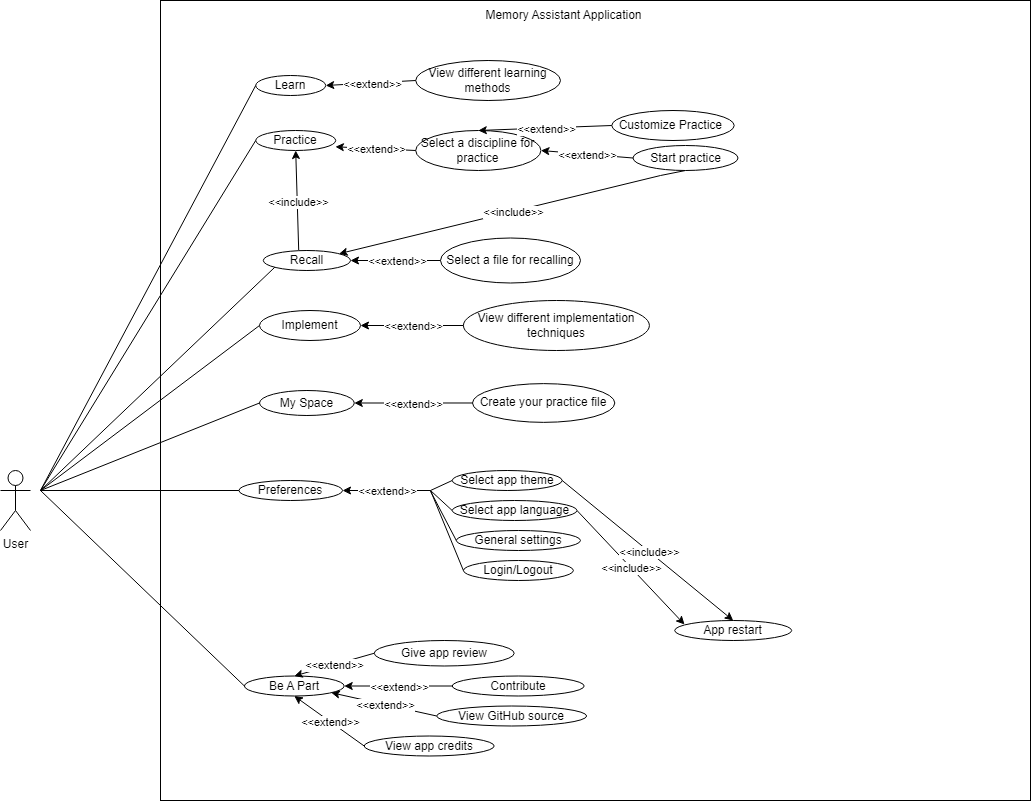

The diagram above was exported from draw.io. Its source (the exported page's mxGraphModel, read from the mxfile embedded in the PNG):
<mxGraphModel dx="3160" dy="2331" grid="1" gridSize="10" guides="1" tooltips="1" connect="1" arrows="1" fold="1" page="1" pageScale="1" pageWidth="827" pageHeight="1169" math="0" shadow="0">
  <root>
    <mxCell id="0" />
    <mxCell id="1" parent="0" />
    <mxCell id="VsUiBxKpU4eZkp_Aae9V-1" value="" style="rounded=0;whiteSpace=wrap;html=1;" parent="1" vertex="1">
      <mxGeometry x="30" y="-10" width="870" height="800" as="geometry" />
    </mxCell>
    <mxCell id="VsUiBxKpU4eZkp_Aae9V-2" value="Learn" style="ellipse;whiteSpace=wrap;html=1;" parent="1" vertex="1">
      <mxGeometry x="125.21000000000001" y="65" width="70" height="20" as="geometry" />
    </mxCell>
    <mxCell id="VsUiBxKpU4eZkp_Aae9V-3" value="View different learning methods" style="ellipse;whiteSpace=wrap;html=1;" parent="1" vertex="1">
      <mxGeometry x="285.21" y="50" width="144.79" height="40" as="geometry" />
    </mxCell>
    <mxCell id="VsUiBxKpU4eZkp_Aae9V-4" value="" style="endArrow=classic;html=1;rounded=0;entryX=1;entryY=0.5;entryDx=0;entryDy=0;exitX=0;exitY=0.5;exitDx=0;exitDy=0;" parent="1" source="VsUiBxKpU4eZkp_Aae9V-3" target="VsUiBxKpU4eZkp_Aae9V-2" edge="1">
      <mxGeometry relative="1" as="geometry">
        <mxPoint x="145.21" y="35" as="sourcePoint" />
        <mxPoint x="305.21000000000004" y="35" as="targetPoint" />
      </mxGeometry>
    </mxCell>
    <mxCell id="VsUiBxKpU4eZkp_Aae9V-5" value="&amp;lt;&amp;lt;extend&amp;gt;&amp;gt;" style="edgeLabel;resizable=0;html=1;align=center;verticalAlign=middle;" parent="VsUiBxKpU4eZkp_Aae9V-4" connectable="0" vertex="1">
      <mxGeometry relative="1" as="geometry" />
    </mxCell>
    <mxCell id="VsUiBxKpU4eZkp_Aae9V-6" value="Customize Practice&amp;nbsp;" style="ellipse;whiteSpace=wrap;html=1;" parent="1" vertex="1">
      <mxGeometry x="481.3" y="100" width="122.4" height="30" as="geometry" />
    </mxCell>
    <mxCell id="VsUiBxKpU4eZkp_Aae9V-7" value="Select a discipline for practice" style="ellipse;whiteSpace=wrap;html=1;" parent="1" vertex="1">
      <mxGeometry x="285.21" y="120" width="125.21" height="40" as="geometry" />
    </mxCell>
    <mxCell id="VsUiBxKpU4eZkp_Aae9V-8" value="Practice" style="ellipse;whiteSpace=wrap;html=1;" parent="1" vertex="1">
      <mxGeometry x="125.21000000000001" y="120" width="80" height="20" as="geometry" />
    </mxCell>
    <mxCell id="VsUiBxKpU4eZkp_Aae9V-9" value="Recall" style="ellipse;whiteSpace=wrap;html=1;" parent="1" vertex="1">
      <mxGeometry x="132.81" y="240" width="87.19" height="20" as="geometry" />
    </mxCell>
    <mxCell id="VsUiBxKpU4eZkp_Aae9V-10" value="Implement" style="ellipse;whiteSpace=wrap;html=1;" parent="1" vertex="1">
      <mxGeometry x="129.01" y="300" width="100.99" height="30" as="geometry" />
    </mxCell>
    <mxCell id="VsUiBxKpU4eZkp_Aae9V-11" value="My Space" style="ellipse;whiteSpace=wrap;html=1;" parent="1" vertex="1">
      <mxGeometry x="129.01" y="380" width="94.79" height="25" as="geometry" />
    </mxCell>
    <mxCell id="VsUiBxKpU4eZkp_Aae9V-12" value="Preferences" style="ellipse;whiteSpace=wrap;html=1;" parent="1" vertex="1">
      <mxGeometry x="108.41000000000001" y="470" width="103.6" height="20" as="geometry" />
    </mxCell>
    <mxCell id="VsUiBxKpU4eZkp_Aae9V-13" value="Be A Part" style="ellipse;whiteSpace=wrap;html=1;" parent="1" vertex="1">
      <mxGeometry x="113.91" y="665.5" width="99.79" height="20" as="geometry" />
    </mxCell>
    <mxCell id="VsUiBxKpU4eZkp_Aae9V-14" value="" style="endArrow=classic;html=1;rounded=0;entryX=0.5;entryY=1;entryDx=0;entryDy=0;exitX=0.406;exitY=-0.005;exitDx=0;exitDy=0;exitPerimeter=0;" parent="1" source="VsUiBxKpU4eZkp_Aae9V-9" target="VsUiBxKpU4eZkp_Aae9V-8" edge="1">
      <mxGeometry relative="1" as="geometry">
        <mxPoint x="345.21000000000004" y="265" as="sourcePoint" />
        <mxPoint x="295.21000000000004" y="265" as="targetPoint" />
      </mxGeometry>
    </mxCell>
    <mxCell id="VsUiBxKpU4eZkp_Aae9V-15" value="&amp;lt;&amp;lt;include&amp;gt;&amp;gt;" style="edgeLabel;resizable=0;html=1;align=center;verticalAlign=middle;" parent="VsUiBxKpU4eZkp_Aae9V-14" connectable="0" vertex="1">
      <mxGeometry relative="1" as="geometry" />
    </mxCell>
    <mxCell id="VsUiBxKpU4eZkp_Aae9V-16" value="" style="endArrow=classic;html=1;rounded=0;exitX=0;exitY=0.5;exitDx=0;exitDy=0;entryX=0.5;entryY=0;entryDx=0;entryDy=0;" parent="1" source="VsUiBxKpU4eZkp_Aae9V-6" target="VsUiBxKpU4eZkp_Aae9V-7" edge="1">
      <mxGeometry relative="1" as="geometry">
        <mxPoint x="-84.78999999999999" y="185" as="sourcePoint" />
        <mxPoint x="65.21000000000001" y="185" as="targetPoint" />
      </mxGeometry>
    </mxCell>
    <mxCell id="VsUiBxKpU4eZkp_Aae9V-17" value="&amp;lt;&amp;lt;extend&amp;gt;&amp;gt;" style="edgeLabel;resizable=0;html=1;align=center;verticalAlign=middle;" parent="VsUiBxKpU4eZkp_Aae9V-16" connectable="0" vertex="1">
      <mxGeometry relative="1" as="geometry" />
    </mxCell>
    <mxCell id="VsUiBxKpU4eZkp_Aae9V-18" value="" style="endArrow=classic;html=1;rounded=0;exitX=0;exitY=0.5;exitDx=0;exitDy=0;entryX=0.996;entryY=0.815;entryDx=0;entryDy=0;entryPerimeter=0;" parent="1" source="VsUiBxKpU4eZkp_Aae9V-7" target="VsUiBxKpU4eZkp_Aae9V-8" edge="1">
      <mxGeometry relative="1" as="geometry">
        <mxPoint x="-74.78999999999999" y="195" as="sourcePoint" />
        <mxPoint x="75.21000000000001" y="195" as="targetPoint" />
      </mxGeometry>
    </mxCell>
    <mxCell id="VsUiBxKpU4eZkp_Aae9V-19" value="&amp;lt;&amp;lt;extend&amp;gt;&amp;gt;" style="edgeLabel;resizable=0;html=1;align=center;verticalAlign=middle;" parent="VsUiBxKpU4eZkp_Aae9V-18" connectable="0" vertex="1">
      <mxGeometry relative="1" as="geometry" />
    </mxCell>
    <mxCell id="VsUiBxKpU4eZkp_Aae9V-20" value="" style="endArrow=classic;html=1;rounded=0;exitX=1;exitY=0.5;exitDx=0;exitDy=0;entryX=0.084;entryY=0.2;entryDx=0;entryDy=0;entryPerimeter=0;" parent="1" source="VsUiBxKpU4eZkp_Aae9V-29" target="VsUiBxKpU4eZkp_Aae9V-61" edge="1">
      <mxGeometry relative="1" as="geometry">
        <mxPoint x="660" y="290" as="sourcePoint" />
        <mxPoint x="820" y="290" as="targetPoint" />
      </mxGeometry>
    </mxCell>
    <mxCell id="VsUiBxKpU4eZkp_Aae9V-21" value="&amp;lt;&amp;lt;include&amp;gt;&amp;gt;" style="edgeLabel;resizable=0;html=1;align=center;verticalAlign=middle;" parent="VsUiBxKpU4eZkp_Aae9V-20" connectable="0" vertex="1">
      <mxGeometry relative="1" as="geometry" />
    </mxCell>
    <mxCell id="VsUiBxKpU4eZkp_Aae9V-22" value="Select a file for recalling" style="ellipse;whiteSpace=wrap;html=1;" parent="1" vertex="1">
      <mxGeometry x="310" y="227.5" width="140" height="45" as="geometry" />
    </mxCell>
    <mxCell id="VsUiBxKpU4eZkp_Aae9V-23" value="" style="endArrow=classic;html=1;rounded=0;exitX=0;exitY=0.5;exitDx=0;exitDy=0;entryX=1;entryY=0.5;entryDx=0;entryDy=0;" parent="1" source="VsUiBxKpU4eZkp_Aae9V-22" target="VsUiBxKpU4eZkp_Aae9V-9" edge="1">
      <mxGeometry relative="1" as="geometry">
        <mxPoint x="520" y="340" as="sourcePoint" />
        <mxPoint x="680" y="340" as="targetPoint" />
      </mxGeometry>
    </mxCell>
    <mxCell id="VsUiBxKpU4eZkp_Aae9V-24" value="&amp;lt;&amp;lt;extend&amp;gt;&amp;gt;" style="edgeLabel;resizable=0;html=1;align=center;verticalAlign=middle;" parent="VsUiBxKpU4eZkp_Aae9V-23" connectable="0" vertex="1">
      <mxGeometry relative="1" as="geometry" />
    </mxCell>
    <mxCell id="VsUiBxKpU4eZkp_Aae9V-25" value="Create your practice file" style="ellipse;whiteSpace=wrap;html=1;" parent="1" vertex="1">
      <mxGeometry x="342" y="373.12" width="142.31" height="38.75" as="geometry" />
    </mxCell>
    <mxCell id="VsUiBxKpU4eZkp_Aae9V-26" value="" style="endArrow=classic;html=1;rounded=0;exitX=0;exitY=0.5;exitDx=0;exitDy=0;entryX=1;entryY=0.5;entryDx=0;entryDy=0;" parent="1" source="VsUiBxKpU4eZkp_Aae9V-25" target="VsUiBxKpU4eZkp_Aae9V-11" edge="1">
      <mxGeometry relative="1" as="geometry">
        <mxPoint x="670" y="300" as="sourcePoint" />
        <mxPoint x="432.50000000000205" y="392.5" as="targetPoint" />
      </mxGeometry>
    </mxCell>
    <mxCell id="VsUiBxKpU4eZkp_Aae9V-27" value="&amp;lt;&amp;lt;extend&amp;gt;&amp;gt;" style="edgeLabel;resizable=0;html=1;align=center;verticalAlign=middle;" parent="VsUiBxKpU4eZkp_Aae9V-26" connectable="0" vertex="1">
      <mxGeometry relative="1" as="geometry" />
    </mxCell>
    <mxCell id="VsUiBxKpU4eZkp_Aae9V-28" value="Select app theme" style="ellipse;whiteSpace=wrap;html=1;" parent="1" vertex="1">
      <mxGeometry x="321.7" y="460" width="110" height="20" as="geometry" />
    </mxCell>
    <mxCell id="VsUiBxKpU4eZkp_Aae9V-29" value="Select app language" style="ellipse;whiteSpace=wrap;html=1;" parent="1" vertex="1">
      <mxGeometry x="321.7" y="490" width="124.79" height="20" as="geometry" />
    </mxCell>
    <mxCell id="VsUiBxKpU4eZkp_Aae9V-30" value="Login/Logout" style="ellipse;whiteSpace=wrap;html=1;" parent="1" vertex="1">
      <mxGeometry x="332.91" y="550" width="110" height="20" as="geometry" />
    </mxCell>
    <mxCell id="VsUiBxKpU4eZkp_Aae9V-31" value="&amp;nbsp;General settings&amp;nbsp;" style="ellipse;whiteSpace=wrap;html=1;" parent="1" vertex="1">
      <mxGeometry x="325.81" y="520" width="124.19" height="20" as="geometry" />
    </mxCell>
    <mxCell id="VsUiBxKpU4eZkp_Aae9V-32" value="" style="endArrow=classic;html=1;rounded=0;entryX=1;entryY=0.5;entryDx=0;entryDy=0;" parent="1" target="VsUiBxKpU4eZkp_Aae9V-12" edge="1">
      <mxGeometry relative="1" as="geometry">
        <mxPoint x="300" y="480" as="sourcePoint" />
        <mxPoint x="830" y="300" as="targetPoint" />
      </mxGeometry>
    </mxCell>
    <mxCell id="VsUiBxKpU4eZkp_Aae9V-33" value="&amp;lt;&amp;lt;extend&amp;gt;&amp;gt;" style="edgeLabel;resizable=0;html=1;align=center;verticalAlign=middle;" parent="VsUiBxKpU4eZkp_Aae9V-32" connectable="0" vertex="1">
      <mxGeometry relative="1" as="geometry" />
    </mxCell>
    <mxCell id="VsUiBxKpU4eZkp_Aae9V-34" value="" style="endArrow=none;html=1;rounded=0;exitX=0;exitY=0.5;exitDx=0;exitDy=0;" parent="1" source="VsUiBxKpU4eZkp_Aae9V-28" edge="1">
      <mxGeometry width="50" height="50" relative="1" as="geometry">
        <mxPoint x="430" y="500" as="sourcePoint" />
        <mxPoint x="300" y="480" as="targetPoint" />
      </mxGeometry>
    </mxCell>
    <mxCell id="VsUiBxKpU4eZkp_Aae9V-35" value="" style="endArrow=none;html=1;rounded=0;entryX=0;entryY=0.5;entryDx=0;entryDy=0;" parent="1" target="VsUiBxKpU4eZkp_Aae9V-31" edge="1">
      <mxGeometry width="50" height="50" relative="1" as="geometry">
        <mxPoint x="300" y="480.6399902343751" as="sourcePoint" />
        <mxPoint x="490" y="460" as="targetPoint" />
      </mxGeometry>
    </mxCell>
    <mxCell id="VsUiBxKpU4eZkp_Aae9V-36" value="" style="endArrow=none;html=1;rounded=0;exitX=0;exitY=0.5;exitDx=0;exitDy=0;" parent="1" source="VsUiBxKpU4eZkp_Aae9V-29" edge="1">
      <mxGeometry width="50" height="50" relative="1" as="geometry">
        <mxPoint x="460" y="530" as="sourcePoint" />
        <mxPoint x="300" y="480" as="targetPoint" />
      </mxGeometry>
    </mxCell>
    <mxCell id="VsUiBxKpU4eZkp_Aae9V-37" value="" style="endArrow=none;html=1;rounded=0;entryX=0;entryY=0.5;entryDx=0;entryDy=0;" parent="1" target="VsUiBxKpU4eZkp_Aae9V-30" edge="1">
      <mxGeometry width="50" height="50" relative="1" as="geometry">
        <mxPoint x="300" y="480" as="sourcePoint" />
        <mxPoint x="520" y="490" as="targetPoint" />
      </mxGeometry>
    </mxCell>
    <mxCell id="VsUiBxKpU4eZkp_Aae9V-38" value="Contribute" style="ellipse;whiteSpace=wrap;html=1;" parent="1" vertex="1">
      <mxGeometry x="321.7" y="665.5" width="132" height="20" as="geometry" />
    </mxCell>
    <mxCell id="VsUiBxKpU4eZkp_Aae9V-39" value="Give app review" style="ellipse;whiteSpace=wrap;html=1;" parent="1" vertex="1">
      <mxGeometry x="243.7" y="630" width="140" height="25.5" as="geometry" />
    </mxCell>
    <mxCell id="VsUiBxKpU4eZkp_Aae9V-40" value="View GitHub source" style="ellipse;whiteSpace=wrap;html=1;" parent="1" vertex="1">
      <mxGeometry x="306.2" y="695.5" width="149.99" height="20" as="geometry" />
    </mxCell>
    <mxCell id="VsUiBxKpU4eZkp_Aae9V-41" value="View app credits" style="ellipse;whiteSpace=wrap;html=1;" parent="1" vertex="1">
      <mxGeometry x="233.7" y="725.5" width="130" height="20" as="geometry" />
    </mxCell>
    <mxCell id="VsUiBxKpU4eZkp_Aae9V-42" value="" style="endArrow=classic;html=1;rounded=0;exitX=0;exitY=0.5;exitDx=0;exitDy=0;entryX=0.5;entryY=0;entryDx=0;entryDy=0;" parent="1" source="VsUiBxKpU4eZkp_Aae9V-39" target="VsUiBxKpU4eZkp_Aae9V-13" edge="1">
      <mxGeometry relative="1" as="geometry">
        <mxPoint x="673.7" y="335.5" as="sourcePoint" />
        <mxPoint x="833.7" y="335.5" as="targetPoint" />
      </mxGeometry>
    </mxCell>
    <mxCell id="VsUiBxKpU4eZkp_Aae9V-43" value="&amp;lt;&amp;lt;extend&amp;gt;&amp;gt;" style="edgeLabel;resizable=0;html=1;align=center;verticalAlign=middle;" parent="VsUiBxKpU4eZkp_Aae9V-42" connectable="0" vertex="1">
      <mxGeometry relative="1" as="geometry" />
    </mxCell>
    <mxCell id="VsUiBxKpU4eZkp_Aae9V-44" value="" style="endArrow=classic;html=1;rounded=0;exitX=0;exitY=0.5;exitDx=0;exitDy=0;entryX=1;entryY=1;entryDx=0;entryDy=0;" parent="1" source="VsUiBxKpU4eZkp_Aae9V-40" target="VsUiBxKpU4eZkp_Aae9V-13" edge="1">
      <mxGeometry relative="1" as="geometry">
        <mxPoint x="683.7" y="345.5" as="sourcePoint" />
        <mxPoint x="843.7" y="345.5" as="targetPoint" />
      </mxGeometry>
    </mxCell>
    <mxCell id="VsUiBxKpU4eZkp_Aae9V-45" value="&amp;lt;&amp;lt;extend&amp;gt;&amp;gt;" style="edgeLabel;resizable=0;html=1;align=center;verticalAlign=middle;" parent="VsUiBxKpU4eZkp_Aae9V-44" connectable="0" vertex="1">
      <mxGeometry relative="1" as="geometry" />
    </mxCell>
    <mxCell id="VsUiBxKpU4eZkp_Aae9V-46" value="" style="endArrow=classic;html=1;rounded=0;exitX=0;exitY=0.5;exitDx=0;exitDy=0;entryX=1;entryY=0.5;entryDx=0;entryDy=0;" parent="1" source="VsUiBxKpU4eZkp_Aae9V-38" target="VsUiBxKpU4eZkp_Aae9V-13" edge="1">
      <mxGeometry relative="1" as="geometry">
        <mxPoint x="693.7" y="355.5" as="sourcePoint" />
        <mxPoint x="853.7" y="355.5" as="targetPoint" />
      </mxGeometry>
    </mxCell>
    <mxCell id="VsUiBxKpU4eZkp_Aae9V-47" value="&amp;lt;&amp;lt;extend&amp;gt;&amp;gt;" style="edgeLabel;resizable=0;html=1;align=center;verticalAlign=middle;" parent="VsUiBxKpU4eZkp_Aae9V-46" connectable="0" vertex="1">
      <mxGeometry relative="1" as="geometry" />
    </mxCell>
    <mxCell id="VsUiBxKpU4eZkp_Aae9V-48" value="" style="endArrow=classic;html=1;rounded=0;exitX=0;exitY=0.5;exitDx=0;exitDy=0;entryX=0.5;entryY=1;entryDx=0;entryDy=0;" parent="1" source="VsUiBxKpU4eZkp_Aae9V-41" target="VsUiBxKpU4eZkp_Aae9V-13" edge="1">
      <mxGeometry relative="1" as="geometry">
        <mxPoint x="703.7" y="365.5" as="sourcePoint" />
        <mxPoint x="863.7" y="365.5" as="targetPoint" />
      </mxGeometry>
    </mxCell>
    <mxCell id="VsUiBxKpU4eZkp_Aae9V-49" value="&amp;lt;&amp;lt;extend&amp;gt;&amp;gt;" style="edgeLabel;resizable=0;html=1;align=center;verticalAlign=middle;" parent="VsUiBxKpU4eZkp_Aae9V-48" connectable="0" vertex="1">
      <mxGeometry relative="1" as="geometry" />
    </mxCell>
    <mxCell id="VsUiBxKpU4eZkp_Aae9V-50" value="Memory Assistant Application" style="text;html=1;strokeColor=none;fillColor=none;align=center;verticalAlign=middle;whiteSpace=wrap;rounded=0;" parent="1" vertex="1">
      <mxGeometry x="331.4" y="-10" width="205" height="30" as="geometry" />
    </mxCell>
    <mxCell id="VsUiBxKpU4eZkp_Aae9V-51" value="User" style="shape=umlActor;verticalLabelPosition=bottom;verticalAlign=top;html=1;outlineConnect=0;" parent="1" vertex="1">
      <mxGeometry x="-130" y="460" width="30" height="60" as="geometry" />
    </mxCell>
    <mxCell id="VsUiBxKpU4eZkp_Aae9V-52" value="" style="endArrow=none;html=1;rounded=0;entryX=0;entryY=0.5;entryDx=0;entryDy=0;" parent="1" target="VsUiBxKpU4eZkp_Aae9V-8" edge="1">
      <mxGeometry width="50" height="50" relative="1" as="geometry">
        <mxPoint x="-90" y="480" as="sourcePoint" />
        <mxPoint x="-40" y="270" as="targetPoint" />
      </mxGeometry>
    </mxCell>
    <mxCell id="VsUiBxKpU4eZkp_Aae9V-53" value="" style="endArrow=none;html=1;rounded=0;entryX=0;entryY=1;entryDx=0;entryDy=0;" parent="1" target="VsUiBxKpU4eZkp_Aae9V-9" edge="1">
      <mxGeometry width="50" height="50" relative="1" as="geometry">
        <mxPoint x="-90" y="480" as="sourcePoint" />
        <mxPoint x="-30" y="280" as="targetPoint" />
      </mxGeometry>
    </mxCell>
    <mxCell id="VsUiBxKpU4eZkp_Aae9V-54" value="" style="endArrow=none;html=1;rounded=0;entryX=0;entryY=0.5;entryDx=0;entryDy=0;" parent="1" target="VsUiBxKpU4eZkp_Aae9V-10" edge="1">
      <mxGeometry width="50" height="50" relative="1" as="geometry">
        <mxPoint x="-90" y="480" as="sourcePoint" />
        <mxPoint x="-20" y="290" as="targetPoint" />
      </mxGeometry>
    </mxCell>
    <mxCell id="VsUiBxKpU4eZkp_Aae9V-55" value="" style="endArrow=none;html=1;rounded=0;entryX=0;entryY=0.5;entryDx=0;entryDy=0;" parent="1" target="VsUiBxKpU4eZkp_Aae9V-11" edge="1">
      <mxGeometry width="50" height="50" relative="1" as="geometry">
        <mxPoint x="-90" y="480" as="sourcePoint" />
        <mxPoint x="-10" y="300" as="targetPoint" />
      </mxGeometry>
    </mxCell>
    <mxCell id="VsUiBxKpU4eZkp_Aae9V-56" value="" style="endArrow=none;html=1;rounded=0;entryX=0;entryY=0.5;entryDx=0;entryDy=0;" parent="1" target="VsUiBxKpU4eZkp_Aae9V-12" edge="1">
      <mxGeometry width="50" height="50" relative="1" as="geometry">
        <mxPoint x="-90" y="480" as="sourcePoint" />
        <mxPoint y="310" as="targetPoint" />
      </mxGeometry>
    </mxCell>
    <mxCell id="VsUiBxKpU4eZkp_Aae9V-57" value="" style="endArrow=none;html=1;rounded=0;entryX=0;entryY=0.5;entryDx=0;entryDy=0;" parent="1" target="VsUiBxKpU4eZkp_Aae9V-2" edge="1">
      <mxGeometry width="50" height="50" relative="1" as="geometry">
        <mxPoint x="-90" y="480" as="sourcePoint" />
        <mxPoint x="10" y="320" as="targetPoint" />
      </mxGeometry>
    </mxCell>
    <mxCell id="VsUiBxKpU4eZkp_Aae9V-58" value="" style="endArrow=none;html=1;rounded=0;entryX=0;entryY=0.5;entryDx=0;entryDy=0;" parent="1" target="VsUiBxKpU4eZkp_Aae9V-13" edge="1">
      <mxGeometry width="50" height="50" relative="1" as="geometry">
        <mxPoint x="-90" y="480" as="sourcePoint" />
        <mxPoint x="20" y="330" as="targetPoint" />
      </mxGeometry>
    </mxCell>
    <mxCell id="VsUiBxKpU4eZkp_Aae9V-59" value="" style="endArrow=classic;html=1;rounded=0;entryX=1;entryY=0;entryDx=0;entryDy=0;exitX=0.5;exitY=1;exitDx=0;exitDy=0;" parent="1" source="VsUiBxKpU4eZkp_Aae9V-64" target="VsUiBxKpU4eZkp_Aae9V-9" edge="1">
      <mxGeometry relative="1" as="geometry">
        <mxPoint x="707.5" y="200" as="sourcePoint" />
        <mxPoint x="530" y="310" as="targetPoint" />
        <Array as="points">
          <mxPoint x="530" y="165" />
        </Array>
      </mxGeometry>
    </mxCell>
    <mxCell id="VsUiBxKpU4eZkp_Aae9V-60" value="&amp;lt;&amp;lt;include&amp;gt;&amp;gt;" style="edgeLabel;resizable=0;html=1;align=center;verticalAlign=middle;" parent="VsUiBxKpU4eZkp_Aae9V-59" connectable="0" vertex="1">
      <mxGeometry relative="1" as="geometry" />
    </mxCell>
    <mxCell id="VsUiBxKpU4eZkp_Aae9V-61" value="App restart" style="ellipse;whiteSpace=wrap;html=1;" parent="1" vertex="1">
      <mxGeometry x="544.19" y="610" width="117" height="20" as="geometry" />
    </mxCell>
    <mxCell id="VsUiBxKpU4eZkp_Aae9V-62" value="" style="endArrow=classic;html=1;rounded=0;exitX=1;exitY=0.5;exitDx=0;exitDy=0;entryX=0.5;entryY=0;entryDx=0;entryDy=0;" parent="1" source="VsUiBxKpU4eZkp_Aae9V-28" target="VsUiBxKpU4eZkp_Aae9V-61" edge="1">
      <mxGeometry relative="1" as="geometry">
        <mxPoint x="670" y="300" as="sourcePoint" />
        <mxPoint x="830" y="300" as="targetPoint" />
      </mxGeometry>
    </mxCell>
    <mxCell id="VsUiBxKpU4eZkp_Aae9V-63" value="&amp;lt;&amp;lt;include&amp;gt;&amp;gt;" style="edgeLabel;resizable=0;html=1;align=center;verticalAlign=middle;" parent="VsUiBxKpU4eZkp_Aae9V-62" connectable="0" vertex="1">
      <mxGeometry relative="1" as="geometry" />
    </mxCell>
    <mxCell id="VsUiBxKpU4eZkp_Aae9V-64" value="Start practice" style="ellipse;whiteSpace=wrap;html=1;" parent="1" vertex="1">
      <mxGeometry x="502.5" y="135" width="105" height="25" as="geometry" />
    </mxCell>
    <mxCell id="VsUiBxKpU4eZkp_Aae9V-65" value="" style="endArrow=classic;html=1;rounded=0;exitX=0;exitY=0.5;exitDx=0;exitDy=0;entryX=1;entryY=0.5;entryDx=0;entryDy=0;" parent="1" source="VsUiBxKpU4eZkp_Aae9V-64" target="VsUiBxKpU4eZkp_Aae9V-7" edge="1">
      <mxGeometry relative="1" as="geometry">
        <mxPoint x="740" y="40" as="sourcePoint" />
        <mxPoint x="900" y="40" as="targetPoint" />
      </mxGeometry>
    </mxCell>
    <mxCell id="VsUiBxKpU4eZkp_Aae9V-66" value="&amp;lt;&amp;lt;extend&amp;gt;&amp;gt;" style="edgeLabel;resizable=0;html=1;align=center;verticalAlign=middle;" parent="VsUiBxKpU4eZkp_Aae9V-65" connectable="0" vertex="1">
      <mxGeometry relative="1" as="geometry" />
    </mxCell>
    <mxCell id="VsUiBxKpU4eZkp_Aae9V-67" value="View different implementation techniques" style="ellipse;whiteSpace=wrap;html=1;" parent="1" vertex="1">
      <mxGeometry x="332.90999999999997" y="290" width="186" height="50" as="geometry" />
    </mxCell>
    <mxCell id="VsUiBxKpU4eZkp_Aae9V-68" value="" style="endArrow=classic;html=1;rounded=0;exitX=0;exitY=0.5;exitDx=0;exitDy=0;entryX=1;entryY=0.5;entryDx=0;entryDy=0;" parent="1" source="VsUiBxKpU4eZkp_Aae9V-67" target="VsUiBxKpU4eZkp_Aae9V-10" edge="1">
      <mxGeometry relative="1" as="geometry">
        <mxPoint x="310" y="240" as="sourcePoint" />
        <mxPoint x="470" y="240" as="targetPoint" />
      </mxGeometry>
    </mxCell>
    <mxCell id="VsUiBxKpU4eZkp_Aae9V-69" value="&amp;lt;&amp;lt;extend&amp;gt;&amp;gt;" style="edgeLabel;resizable=0;html=1;align=center;verticalAlign=middle;" parent="VsUiBxKpU4eZkp_Aae9V-68" connectable="0" vertex="1">
      <mxGeometry relative="1" as="geometry" />
    </mxCell>
  </root>
</mxGraphModel>